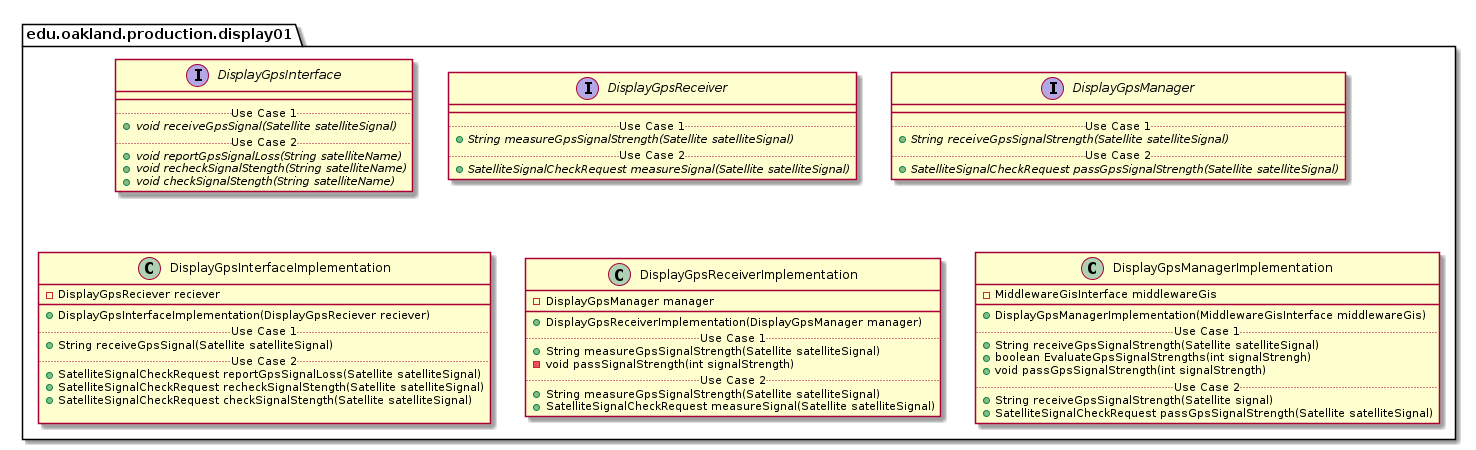

The diagram above was rendered by PlantUML. Its source (embedded in the PNG):
@startuml Display01ProductionPackage

package edu.oakland.production.display01 {

}


package edu.oakland.production.display01 {
    interface DisplayGpsInterface {
        __
        .. Use Case 1 ..
        {abstract} + void receiveGpsSignal(Satellite satelliteSignal)
        .. Use Case 2 ..
        {abstract} + void reportGpsSignalLoss(String satelliteName)
        {abstract} + void recheckSignalStength(String satelliteName)
        {abstract} + void checkSignalStength(String satelliteName)
    }
}


package edu.oakland.production.display01 {
    interface DisplayGpsReceiver {
        __
        .. Use Case 1 ..
        {abstract} + String measureGpsSignalStrength(Satellite satelliteSignal)
        .. Use Case 2 ..
        {abstract} + SatelliteSignalCheckRequest measureSignal(Satellite satelliteSignal)
    }
}


package edu.oakland.production.display01 {
    interface DisplayGpsManager {
        __
        .. Use Case 1 ..
        {abstract} + String receiveGpsSignalStrength(Satellite satelliteSignal)
        .. Use Case 2 ..
        {abstract} + SatelliteSignalCheckRequest passGpsSignalStrength(Satellite satelliteSignal)
    }
}



package edu.oakland.production.display01 {
    class DisplayGpsInterfaceImplementation {
        - DisplayGpsReciever reciever
        __
        + DisplayGpsInterfaceImplementation(DisplayGpsReciever reciever)
        .. Use Case 1 ..
        + String receiveGpsSignal(Satellite satelliteSignal)
        .. Use Case 2 ..
        + SatelliteSignalCheckRequest reportGpsSignalLoss(Satellite satelliteSignal)
        + SatelliteSignalCheckRequest recheckSignalStength(Satellite satelliteSignal)
        + SatelliteSignalCheckRequest checkSignalStength(Satellite satelliteSignal)
        
    }
}


package edu.oakland.production.display01 {
    class DisplayGpsReceiverImplementation {
        - DisplayGpsManager manager
        __
        + DisplayGpsReceiverImplementation(DisplayGpsManager manager)
        .. Use Case 1 ..
        + String measureGpsSignalStrength(Satellite satelliteSignal)
        - void passSignalStrength(int signalStrength)
        .. Use Case 2 ..
        + String measureGpsSignalStrength(Satellite satelliteSignal)
        + SatelliteSignalCheckRequest measureSignal(Satellite satelliteSignal)
    }
}


package edu.oakland.production.display01 {
  class DisplayGpsManagerImplementation {
    - MiddlewareGisInterface middlewareGis
   __
    + DisplayGpsManagerImplementation(MiddlewareGisInterface middlewareGis)
    .. Use Case 1 ..
    + String receiveGpsSignalStrength(Satellite satelliteSignal)
    + boolean EvaluateGpsSignalStrengths(int signalStrengh)
    + void passGpsSignalStrength(int signalStrength)
    .. Use Case 2 ..
    + String receiveGpsSignalStrength(Satellite signal)
    + SatelliteSignalCheckRequest passGpsSignalStrength(Satellite satelliteSignal)
    }
}


@enduml